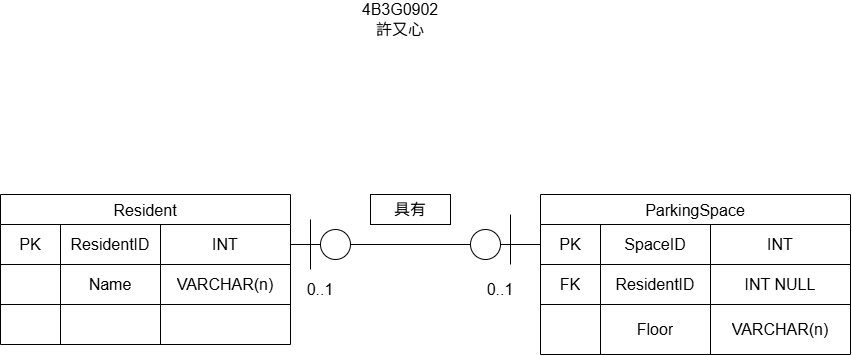

The diagram above was exported from draw.io. Its source (the exported page's mxGraphModel, read from the mxfile embedded in the PNG):
<mxGraphModel dx="1276" dy="627" grid="1" gridSize="10" guides="1" tooltips="1" connect="1" arrows="1" fold="1" page="1" pageScale="1" pageWidth="827" pageHeight="1169" math="0" shadow="0">
  <root>
    <mxCell id="0" />
    <mxCell id="1" parent="0" />
    <mxCell id="U1lOQGpSJ8lco1k6xqXm-1" parent="1" style="shape=table;startSize=30;container=1;collapsible=0;childLayout=tableLayout;strokeColor=default;fontSize=16;" value="Resident" vertex="1">
      <mxGeometry height="150" width="290" x="300" y="320" as="geometry" />
    </mxCell>
    <mxCell id="U1lOQGpSJ8lco1k6xqXm-2" parent="U1lOQGpSJ8lco1k6xqXm-1" style="shape=tableRow;horizontal=0;startSize=0;swimlaneHead=0;swimlaneBody=0;strokeColor=inherit;top=0;left=0;bottom=0;right=0;collapsible=0;dropTarget=0;fillColor=none;points=[[0,0.5],[1,0.5]];portConstraint=eastwest;fontSize=16;" value="" vertex="1">
      <mxGeometry height="40" width="290" y="30" as="geometry" />
    </mxCell>
    <mxCell id="U1lOQGpSJ8lco1k6xqXm-3" parent="U1lOQGpSJ8lco1k6xqXm-2" style="shape=partialRectangle;html=1;whiteSpace=wrap;connectable=0;strokeColor=inherit;overflow=hidden;fillColor=none;top=0;left=0;bottom=0;right=0;pointerEvents=1;fontSize=16;" value="PK" vertex="1">
      <mxGeometry height="40" width="60" as="geometry">
        <mxRectangle height="40" width="60" as="alternateBounds" />
      </mxGeometry>
    </mxCell>
    <mxCell id="U1lOQGpSJ8lco1k6xqXm-4" parent="U1lOQGpSJ8lco1k6xqXm-2" style="shape=partialRectangle;html=1;whiteSpace=wrap;connectable=0;strokeColor=inherit;overflow=hidden;fillColor=none;top=0;left=0;bottom=0;right=0;pointerEvents=1;fontSize=16;" value="&lt;span style=&quot;text-wrap: nowrap;&quot;&gt;ResidentID&lt;/span&gt;" vertex="1">
      <mxGeometry height="40" width="100" x="60" as="geometry">
        <mxRectangle height="40" width="100" as="alternateBounds" />
      </mxGeometry>
    </mxCell>
    <mxCell id="U1lOQGpSJ8lco1k6xqXm-5" parent="U1lOQGpSJ8lco1k6xqXm-2" style="shape=partialRectangle;html=1;whiteSpace=wrap;connectable=0;strokeColor=inherit;overflow=hidden;fillColor=none;top=0;left=0;bottom=0;right=0;pointerEvents=1;fontSize=16;" value="INT" vertex="1">
      <mxGeometry height="40" width="130" x="160" as="geometry">
        <mxRectangle height="40" width="130" as="alternateBounds" />
      </mxGeometry>
    </mxCell>
    <mxCell id="U1lOQGpSJ8lco1k6xqXm-6" parent="U1lOQGpSJ8lco1k6xqXm-1" style="shape=tableRow;horizontal=0;startSize=0;swimlaneHead=0;swimlaneBody=0;strokeColor=inherit;top=0;left=0;bottom=0;right=0;collapsible=0;dropTarget=0;fillColor=none;points=[[0,0.5],[1,0.5]];portConstraint=eastwest;fontSize=16;" value="" vertex="1">
      <mxGeometry height="40" width="290" y="70" as="geometry" />
    </mxCell>
    <mxCell id="U1lOQGpSJ8lco1k6xqXm-7" parent="U1lOQGpSJ8lco1k6xqXm-6" style="shape=partialRectangle;html=1;whiteSpace=wrap;connectable=0;strokeColor=inherit;overflow=hidden;fillColor=none;top=0;left=0;bottom=0;right=0;pointerEvents=1;fontSize=16;" value="" vertex="1">
      <mxGeometry height="40" width="60" as="geometry">
        <mxRectangle height="40" width="60" as="alternateBounds" />
      </mxGeometry>
    </mxCell>
    <mxCell id="U1lOQGpSJ8lco1k6xqXm-8" parent="U1lOQGpSJ8lco1k6xqXm-6" style="shape=partialRectangle;html=1;whiteSpace=wrap;connectable=0;strokeColor=inherit;overflow=hidden;fillColor=none;top=0;left=0;bottom=0;right=0;pointerEvents=1;fontSize=16;" value="&lt;span style=&quot;text-wrap-mode: nowrap;&quot;&gt;Name&lt;/span&gt;" vertex="1">
      <mxGeometry height="40" width="100" x="60" as="geometry">
        <mxRectangle height="40" width="100" as="alternateBounds" />
      </mxGeometry>
    </mxCell>
    <mxCell id="U1lOQGpSJ8lco1k6xqXm-9" parent="U1lOQGpSJ8lco1k6xqXm-6" style="shape=partialRectangle;html=1;whiteSpace=wrap;connectable=0;strokeColor=inherit;overflow=hidden;fillColor=none;top=0;left=0;bottom=0;right=0;pointerEvents=1;fontSize=16;" value="VARCHAR(n)" vertex="1">
      <mxGeometry height="40" width="130" x="160" as="geometry">
        <mxRectangle height="40" width="130" as="alternateBounds" />
      </mxGeometry>
    </mxCell>
    <mxCell id="U1lOQGpSJ8lco1k6xqXm-10" parent="U1lOQGpSJ8lco1k6xqXm-1" style="shape=tableRow;horizontal=0;startSize=0;swimlaneHead=0;swimlaneBody=0;strokeColor=inherit;top=0;left=0;bottom=0;right=0;collapsible=0;dropTarget=0;fillColor=none;points=[[0,0.5],[1,0.5]];portConstraint=eastwest;fontSize=16;" value="" vertex="1">
      <mxGeometry height="40" width="290" y="110" as="geometry" />
    </mxCell>
    <mxCell id="U1lOQGpSJ8lco1k6xqXm-11" parent="U1lOQGpSJ8lco1k6xqXm-10" style="shape=partialRectangle;html=1;whiteSpace=wrap;connectable=0;strokeColor=inherit;overflow=hidden;fillColor=none;top=0;left=0;bottom=0;right=0;pointerEvents=1;fontSize=16;" value="" vertex="1">
      <mxGeometry height="40" width="60" as="geometry">
        <mxRectangle height="40" width="60" as="alternateBounds" />
      </mxGeometry>
    </mxCell>
    <mxCell id="U1lOQGpSJ8lco1k6xqXm-12" parent="U1lOQGpSJ8lco1k6xqXm-10" style="shape=partialRectangle;html=1;whiteSpace=wrap;connectable=0;strokeColor=inherit;overflow=hidden;fillColor=none;top=0;left=0;bottom=0;right=0;pointerEvents=1;fontSize=16;" value="" vertex="1">
      <mxGeometry height="40" width="100" x="60" as="geometry">
        <mxRectangle height="40" width="100" as="alternateBounds" />
      </mxGeometry>
    </mxCell>
    <mxCell id="U1lOQGpSJ8lco1k6xqXm-13" parent="U1lOQGpSJ8lco1k6xqXm-10" style="shape=partialRectangle;html=1;whiteSpace=wrap;connectable=0;strokeColor=inherit;overflow=hidden;fillColor=none;top=0;left=0;bottom=0;right=0;pointerEvents=1;fontSize=16;" value="" vertex="1">
      <mxGeometry height="40" width="130" x="160" as="geometry">
        <mxRectangle height="40" width="130" as="alternateBounds" />
      </mxGeometry>
    </mxCell>
    <mxCell id="U1lOQGpSJ8lco1k6xqXm-27" parent="1" style="shape=table;startSize=30;container=1;collapsible=0;childLayout=tableLayout;strokeColor=default;fontSize=16;" value="ParkingSpace" vertex="1">
      <mxGeometry height="160" width="310" x="840" y="320" as="geometry" />
    </mxCell>
    <mxCell id="U1lOQGpSJ8lco1k6xqXm-28" parent="U1lOQGpSJ8lco1k6xqXm-27" style="shape=tableRow;horizontal=0;startSize=0;swimlaneHead=0;swimlaneBody=0;strokeColor=inherit;top=0;left=0;bottom=0;right=0;collapsible=0;dropTarget=0;fillColor=none;points=[[0,0.5],[1,0.5]];portConstraint=eastwest;fontSize=16;" value="" vertex="1">
      <mxGeometry height="40" width="310" y="30" as="geometry" />
    </mxCell>
    <mxCell id="U1lOQGpSJ8lco1k6xqXm-29" parent="U1lOQGpSJ8lco1k6xqXm-28" style="shape=partialRectangle;html=1;whiteSpace=wrap;connectable=0;strokeColor=inherit;overflow=hidden;fillColor=none;top=0;left=0;bottom=0;right=0;pointerEvents=1;fontSize=16;" value="PK" vertex="1">
      <mxGeometry height="40" width="60" as="geometry">
        <mxRectangle height="40" width="60" as="alternateBounds" />
      </mxGeometry>
    </mxCell>
    <mxCell id="U1lOQGpSJ8lco1k6xqXm-30" parent="U1lOQGpSJ8lco1k6xqXm-28" style="shape=partialRectangle;html=1;whiteSpace=wrap;connectable=0;strokeColor=inherit;overflow=hidden;fillColor=none;top=0;left=0;bottom=0;right=0;pointerEvents=1;fontSize=16;" value="&lt;span style=&quot;text-wrap-mode: nowrap;&quot;&gt;SpaceID&lt;/span&gt;" vertex="1">
      <mxGeometry height="40" width="110" x="60" as="geometry">
        <mxRectangle height="40" width="110" as="alternateBounds" />
      </mxGeometry>
    </mxCell>
    <mxCell id="U1lOQGpSJ8lco1k6xqXm-31" parent="U1lOQGpSJ8lco1k6xqXm-28" style="shape=partialRectangle;html=1;whiteSpace=wrap;connectable=0;strokeColor=inherit;overflow=hidden;fillColor=none;top=0;left=0;bottom=0;right=0;pointerEvents=1;fontSize=16;" value="INT" vertex="1">
      <mxGeometry height="40" width="140" x="170" as="geometry">
        <mxRectangle height="40" width="140" as="alternateBounds" />
      </mxGeometry>
    </mxCell>
    <mxCell id="U1lOQGpSJ8lco1k6xqXm-32" parent="U1lOQGpSJ8lco1k6xqXm-27" style="shape=tableRow;horizontal=0;startSize=0;swimlaneHead=0;swimlaneBody=0;strokeColor=inherit;top=0;left=0;bottom=0;right=0;collapsible=0;dropTarget=0;fillColor=none;points=[[0,0.5],[1,0.5]];portConstraint=eastwest;fontSize=16;" value="" vertex="1">
      <mxGeometry height="40" width="310" y="70" as="geometry" />
    </mxCell>
    <mxCell id="U1lOQGpSJ8lco1k6xqXm-33" parent="U1lOQGpSJ8lco1k6xqXm-32" style="shape=partialRectangle;html=1;whiteSpace=wrap;connectable=0;strokeColor=inherit;overflow=hidden;fillColor=none;top=0;left=0;bottom=0;right=0;pointerEvents=1;fontSize=16;" value="FK" vertex="1">
      <mxGeometry height="40" width="60" as="geometry">
        <mxRectangle height="40" width="60" as="alternateBounds" />
      </mxGeometry>
    </mxCell>
    <mxCell id="U1lOQGpSJ8lco1k6xqXm-34" parent="U1lOQGpSJ8lco1k6xqXm-32" style="shape=partialRectangle;html=1;whiteSpace=wrap;connectable=0;strokeColor=inherit;overflow=hidden;fillColor=none;top=0;left=0;bottom=0;right=0;pointerEvents=1;fontSize=16;" value="&lt;span style=&quot;white-space: nowrap;&quot;&gt;ResidentID&lt;/span&gt;" vertex="1">
      <mxGeometry height="40" width="110" x="60" as="geometry">
        <mxRectangle height="40" width="110" as="alternateBounds" />
      </mxGeometry>
    </mxCell>
    <mxCell id="U1lOQGpSJ8lco1k6xqXm-35" parent="U1lOQGpSJ8lco1k6xqXm-32" style="shape=partialRectangle;html=1;whiteSpace=wrap;connectable=0;strokeColor=inherit;overflow=hidden;fillColor=none;top=0;left=0;bottom=0;right=0;pointerEvents=1;fontSize=16;" value="INT NULL" vertex="1">
      <mxGeometry height="40" width="140" x="170" as="geometry">
        <mxRectangle height="40" width="140" as="alternateBounds" />
      </mxGeometry>
    </mxCell>
    <mxCell id="U1lOQGpSJ8lco1k6xqXm-36" parent="U1lOQGpSJ8lco1k6xqXm-27" style="shape=tableRow;horizontal=0;startSize=0;swimlaneHead=0;swimlaneBody=0;strokeColor=inherit;top=0;left=0;bottom=0;right=0;collapsible=0;dropTarget=0;fillColor=none;points=[[0,0.5],[1,0.5]];portConstraint=eastwest;fontSize=16;" value="" vertex="1">
      <mxGeometry height="50" width="310" y="110" as="geometry" />
    </mxCell>
    <mxCell id="U1lOQGpSJ8lco1k6xqXm-37" parent="U1lOQGpSJ8lco1k6xqXm-36" style="shape=partialRectangle;html=1;whiteSpace=wrap;connectable=1;strokeColor=inherit;overflow=hidden;fillColor=none;top=0;left=0;bottom=0;right=0;pointerEvents=1;fontSize=16;container=1;movable=1;resizable=1;rotatable=1;deletable=1;editable=1;locked=0;" value="" vertex="1">
      <mxGeometry height="50" width="60" as="geometry">
        <mxRectangle height="50" width="60" as="alternateBounds" />
      </mxGeometry>
    </mxCell>
    <mxCell id="U1lOQGpSJ8lco1k6xqXm-38" parent="U1lOQGpSJ8lco1k6xqXm-36" style="shape=partialRectangle;html=1;whiteSpace=wrap;connectable=0;strokeColor=inherit;overflow=hidden;fillColor=none;top=0;left=0;bottom=0;right=0;pointerEvents=1;fontSize=16;" value="Floor" vertex="1">
      <mxGeometry height="50" width="110" x="60" as="geometry">
        <mxRectangle height="50" width="110" as="alternateBounds" />
      </mxGeometry>
    </mxCell>
    <mxCell id="U1lOQGpSJ8lco1k6xqXm-39" parent="U1lOQGpSJ8lco1k6xqXm-36" style="shape=partialRectangle;html=1;whiteSpace=wrap;connectable=0;strokeColor=inherit;overflow=hidden;fillColor=none;top=0;left=0;bottom=0;right=0;pointerEvents=1;fontSize=16;" value="VARCHAR(n)" vertex="1">
      <mxGeometry height="50" width="140" x="170" as="geometry">
        <mxRectangle height="50" width="140" as="alternateBounds" />
      </mxGeometry>
    </mxCell>
    <mxCell id="U1lOQGpSJ8lco1k6xqXm-44" edge="1" parent="1" source="U1lOQGpSJ8lco1k6xqXm-62" style="endArrow=none;html=1;rounded=0;exitX=1;exitY=0.5;exitDx=0;exitDy=0;entryX=0;entryY=0.5;entryDx=0;entryDy=0;" target="U1lOQGpSJ8lco1k6xqXm-28" value="">
      <mxGeometry height="50" relative="1" width="50" as="geometry">
        <mxPoint x="1050" y="460" as="sourcePoint" />
        <mxPoint x="1100" y="410" as="targetPoint" />
      </mxGeometry>
    </mxCell>
    <mxCell id="U1lOQGpSJ8lco1k6xqXm-46" edge="1" parent="1" style="endArrow=none;html=1;rounded=0;" value="">
      <mxGeometry height="50" relative="1" width="50" as="geometry">
        <Array as="points" />
        <mxPoint x="810" y="390" as="sourcePoint" />
        <mxPoint x="810" y="340" as="targetPoint" />
      </mxGeometry>
    </mxCell>
    <mxCell id="U1lOQGpSJ8lco1k6xqXm-50" edge="1" parent="1" style="endArrow=none;html=1;rounded=0;" value="">
      <mxGeometry height="50" relative="1" width="50" as="geometry">
        <mxPoint x="610" y="395" as="sourcePoint" />
        <mxPoint x="610" y="345" as="targetPoint" />
      </mxGeometry>
    </mxCell>
    <mxCell id="U1lOQGpSJ8lco1k6xqXm-54" parent="1" style="text;html=1;whiteSpace=wrap;strokeColor=none;fillColor=none;align=center;verticalAlign=middle;rounded=0;" value="&lt;span style=&quot;font-size: 16px;&quot;&gt;0..1&lt;/span&gt;" vertex="1">
      <mxGeometry height="30" width="60" x="770" y="400" as="geometry" />
    </mxCell>
    <mxCell id="U1lOQGpSJ8lco1k6xqXm-56" parent="1" style="text;html=1;whiteSpace=wrap;strokeColor=none;fillColor=none;align=center;verticalAlign=middle;rounded=0;" value="&lt;span style=&quot;font-size: 16px;&quot;&gt;0..1&lt;/span&gt;" vertex="1">
      <mxGeometry height="30" width="60" x="590" y="400" as="geometry" />
    </mxCell>
    <mxCell id="U1lOQGpSJ8lco1k6xqXm-58" parent="1" style="text;html=1;whiteSpace=wrap;strokeColor=none;fillColor=none;align=center;verticalAlign=middle;rounded=0;fontFamily=Helvetica;fontSize=16;fontColor=default;" value="4B3G0902&lt;div&gt;許又心&lt;/div&gt;" vertex="1">
      <mxGeometry height="30" width="60" x="670" y="130" as="geometry" />
    </mxCell>
    <mxCell id="U1lOQGpSJ8lco1k6xqXm-59" parent="1" style="rounded=0;whiteSpace=wrap;html=1;pointerEvents=1;strokeColor=inherit;align=center;verticalAlign=middle;fontFamily=Helvetica;fontSize=16;fontColor=default;fillColor=none;" value="具有" vertex="1">
      <mxGeometry height="30" width="80" x="670" y="320" as="geometry" />
    </mxCell>
    <mxCell id="U1lOQGpSJ8lco1k6xqXm-61" edge="1" parent="1" source="U1lOQGpSJ8lco1k6xqXm-64" style="endArrow=none;html=1;rounded=0;exitX=1;exitY=0.5;exitDx=0;exitDy=0;entryX=0;entryY=0.5;entryDx=0;entryDy=0;" target="U1lOQGpSJ8lco1k6xqXm-62" value="">
      <mxGeometry height="50" relative="1" width="50" as="geometry">
        <mxPoint x="590" y="370" as="sourcePoint" />
        <mxPoint x="840" y="370" as="targetPoint" />
      </mxGeometry>
    </mxCell>
    <mxCell id="U1lOQGpSJ8lco1k6xqXm-62" parent="1" style="ellipse;whiteSpace=wrap;html=1;shapeInside=1;aspect=fixed;pointerEvents=1;strokeColor=inherit;align=center;verticalAlign=middle;fontFamily=Helvetica;fontSize=16;fontColor=default;fillColor=none;" value="" vertex="1">
      <mxGeometry height="30" width="30" x="770" y="355" as="geometry" />
    </mxCell>
    <mxCell id="U1lOQGpSJ8lco1k6xqXm-65" edge="1" parent="1" source="U1lOQGpSJ8lco1k6xqXm-2" style="endArrow=none;html=1;rounded=0;exitX=1;exitY=0.5;exitDx=0;exitDy=0;entryX=0;entryY=0.5;entryDx=0;entryDy=0;" target="U1lOQGpSJ8lco1k6xqXm-64" value="">
      <mxGeometry height="50" relative="1" width="50" as="geometry">
        <mxPoint x="590" y="370" as="sourcePoint" />
        <mxPoint x="770" y="370" as="targetPoint" />
      </mxGeometry>
    </mxCell>
    <mxCell id="U1lOQGpSJ8lco1k6xqXm-64" parent="1" style="ellipse;whiteSpace=wrap;html=1;shapeInside=1;aspect=fixed;pointerEvents=1;strokeColor=inherit;align=center;verticalAlign=middle;fontFamily=Helvetica;fontSize=16;fontColor=default;fillColor=none;" value="" vertex="1">
      <mxGeometry height="30" width="30" x="620" y="355" as="geometry" />
    </mxCell>
  </root>
</mxGraphModel>